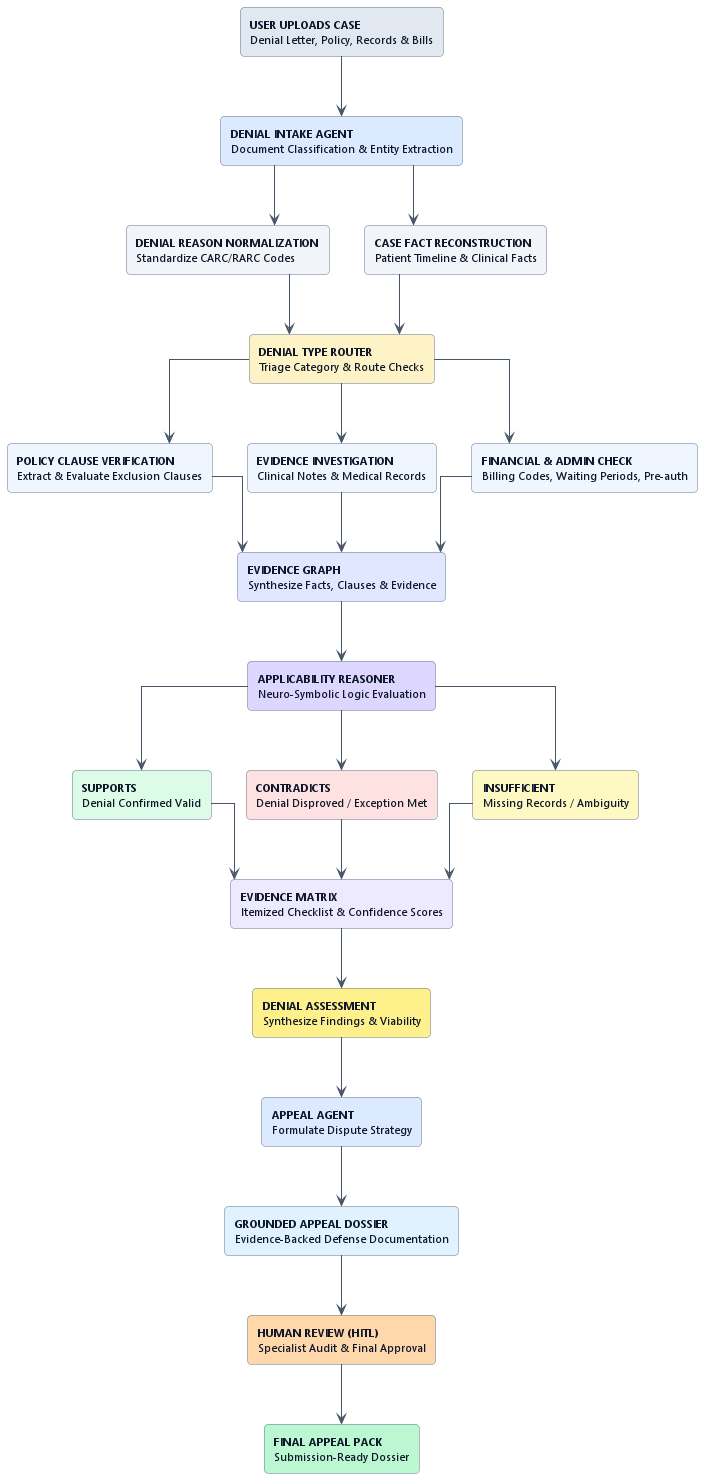

The diagram above was rendered by PlantUML. Its source (embedded in the PNG):
@startuml
skinparam defaultFontName "Segoe UI"
skinparam defaultFontSize 11
skinparam roundCorner 8
skinparam shadowing false
skinparam linetype ortho

' Styling
skinparam rectangle {
  BackgroundColor #F8FAFC
  BorderColor #64748B
  FontColor #0F172A
  FontSize 11
}
skinparam arrow {
  Color #475569
  FontColor #64748B
  FontSize 10
}

' Intake & Preprocessing
rectangle "**USER UPLOADS CASE**\nDenial Letter, Policy, Records & Bills" as UPLOAD #E2E8F0
rectangle "**DENIAL INTAKE AGENT**\nDocument Classification & Entity Extraction" as INTAKE #DBEAFE

rectangle "**DENIAL REASON NORMALIZATION**\nStandardize CARC/RARC Codes" as NORM #F1F5F9
rectangle "**CASE FACT RECONSTRUCTION**\nPatient Timeline & Clinical Facts" as FACTS #F1F5F9

rectangle "**DENIAL TYPE ROUTER**\nTriage Category & Route Checks" as ROUTER #FEF3C7

' Investigation Branches
rectangle "**POLICY CLAUSE VERIFICATION**\nExtract & Evaluate Exclusion Clauses" as POLICY #EFF6FF
rectangle "**EVIDENCE INVESTIGATION**\nClinical Notes & Medical Records" as EVIDENCE #EFF6FF
rectangle "**FINANCIAL & ADMIN CHECK**\nBilling Codes, Waiting Periods, Pre-auth" as ADMIN #EFF6FF

' Synthesis & Reasoning
rectangle "**EVIDENCE GRAPH**\nSynthesize Facts, Clauses & Evidence" as GRAPH #E0E7FF
rectangle "**APPLICABILITY REASONER**\nNeuro-Symbolic Logic Evaluation" as REASONER #DDD6FE

' Verdicts
rectangle "**SUPPORTS**\nDenial Confirmed Valid" as SUPPORTS #DCFCE7
rectangle "**CONTRADICTS**\nDenial Disproved / Exception Met" as CONTRADICTS #FEE2E2
rectangle "**INSUFFICIENT**\nMissing Records / Ambiguity" as INSUFFICIENT #FEF9C3

' Decision & Appeal Generation
rectangle "**EVIDENCE MATRIX**\nItemized Checklist & Confidence Scores" as MATRIX #EDE9FE
rectangle "**DENIAL ASSESSMENT**\nSynthesize Findings & Viability" as ASSESSMENT #FEF08A
rectangle "**APPEAL AGENT**\nFormulate Dispute Strategy" as APPEAL #DBEAFE
rectangle "**GROUNDED APPEAL DOSSIER**\nEvidence-Backed Defense Documentation" as DOSSIER #E0F2FE
rectangle "**HUMAN REVIEW (HITL)**\nSpecialist Audit & Final Approval" as REVIEW #FED7AA
rectangle "**FINAL APPEAL PACK**\nSubmission-Ready Dossier" as FINAL #BBF7D0

' Layout hints for clean parallel alignment
NORM -[hidden]right-> FACTS

POLICY -[hidden]right-> EVIDENCE
EVIDENCE -[hidden]right-> ADMIN

SUPPORTS -[hidden]right-> CONTRADICTS
CONTRADICTS -[hidden]right-> INSUFFICIENT

' Connections
UPLOAD --> INTAKE
INTAKE --> NORM
INTAKE --> FACTS

NORM --> ROUTER
FACTS --> ROUTER

ROUTER --> POLICY
ROUTER --> EVIDENCE
ROUTER --> ADMIN

POLICY --> GRAPH
EVIDENCE --> GRAPH
ADMIN --> GRAPH

GRAPH --> REASONER

REASONER --> SUPPORTS
REASONER --> CONTRADICTS
REASONER --> INSUFFICIENT

SUPPORTS --> MATRIX
CONTRADICTS --> MATRIX
INSUFFICIENT --> MATRIX

MATRIX --> ASSESSMENT
ASSESSMENT --> APPEAL
APPEAL --> DOSSIER
DOSSIER --> REVIEW
REVIEW --> FINAL

@enduml